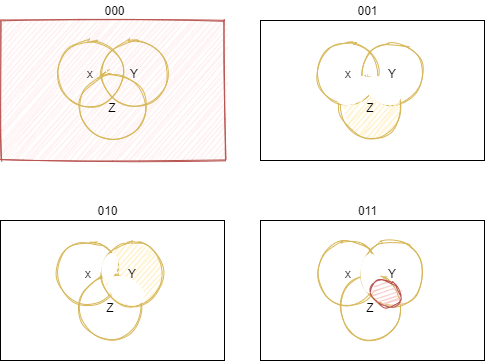

The diagram above was exported from draw.io. Its source (the exported page's mxGraphModel, read from the mxfile embedded in the PNG):
<mxGraphModel dx="1560" dy="1070" grid="1" gridSize="10" guides="1" tooltips="1" connect="1" arrows="1" fold="1" page="1" pageScale="1" pageWidth="1169" pageHeight="827" math="0" shadow="0">
  <root>
    <mxCell id="vkUhAoOQz9HIIdsJDwI1-0" />
    <mxCell id="vkUhAoOQz9HIIdsJDwI1-1" parent="vkUhAoOQz9HIIdsJDwI1-0" />
    <mxCell id="OclmArzEg9CxkbXLTP4g-0" value="" style="group" vertex="1" connectable="0" parent="vkUhAoOQz9HIIdsJDwI1-1">
      <mxGeometry x="370" y="230" width="224" height="159.9999999999999" as="geometry" />
    </mxCell>
    <mxCell id="OclmArzEg9CxkbXLTP4g-1" value="" style="rounded=0;whiteSpace=wrap;html=1;strokeColor=#b85450;sketch=1;glass=0;shadow=0;fillColor=#FFF0F0;" vertex="1" parent="OclmArzEg9CxkbXLTP4g-0">
      <mxGeometry y="19.999999999999886" width="224" height="140" as="geometry" />
    </mxCell>
    <mxCell id="OclmArzEg9CxkbXLTP4g-2" value="000" style="text;html=1;align=center;verticalAlign=middle;resizable=0;points=[];autosize=1;" vertex="1" parent="OclmArzEg9CxkbXLTP4g-0">
      <mxGeometry x="94" width="40" height="20" as="geometry" />
    </mxCell>
    <mxCell id="OclmArzEg9CxkbXLTP4g-3" value="" style="group;" vertex="1" connectable="0" parent="OclmArzEg9CxkbXLTP4g-0">
      <mxGeometry x="57.940000000000055" y="41.249999999999886" width="108.11999999999989" height="97.5" as="geometry" />
    </mxCell>
    <mxCell id="OclmArzEg9CxkbXLTP4g-4" value="x" style="ellipse;whiteSpace=wrap;html=1;aspect=fixed;strokeColor=#d6b656;sketch=1;fillColor=none;" vertex="1" parent="OclmArzEg9CxkbXLTP4g-3">
      <mxGeometry width="63.75" height="63.75" as="geometry" />
    </mxCell>
    <mxCell id="OclmArzEg9CxkbXLTP4g-5" value="Y" style="ellipse;whiteSpace=wrap;html=1;aspect=fixed;strokeColor=#d6b656;sketch=1;fillColor=none;" vertex="1" parent="OclmArzEg9CxkbXLTP4g-3">
      <mxGeometry x="44.36999999999989" width="63.75" height="63.75" as="geometry" />
    </mxCell>
    <mxCell id="OclmArzEg9CxkbXLTP4g-6" value="Z" style="ellipse;whiteSpace=wrap;html=1;aspect=fixed;strokeColor=#d6b656;sketch=1;fillColor=none;" vertex="1" parent="OclmArzEg9CxkbXLTP4g-3">
      <mxGeometry x="22.5" y="33.75" width="63.75" height="63.75" as="geometry" />
    </mxCell>
    <mxCell id="OclmArzEg9CxkbXLTP4g-15" value="" style="group" vertex="1" connectable="0" parent="vkUhAoOQz9HIIdsJDwI1-1">
      <mxGeometry x="630" y="230" width="224" height="160" as="geometry" />
    </mxCell>
    <mxCell id="OclmArzEg9CxkbXLTP4g-16" value="001" style="text;html=1;align=center;verticalAlign=middle;resizable=0;points=[];autosize=1;" vertex="1" parent="OclmArzEg9CxkbXLTP4g-15">
      <mxGeometry x="87" width="40" height="20" as="geometry" />
    </mxCell>
    <mxCell id="OclmArzEg9CxkbXLTP4g-17" value="" style="group" vertex="1" connectable="0" parent="OclmArzEg9CxkbXLTP4g-15">
      <mxGeometry y="20" width="224" height="140" as="geometry" />
    </mxCell>
    <mxCell id="OclmArzEg9CxkbXLTP4g-18" value="" style="rounded=0;whiteSpace=wrap;html=1;" vertex="1" parent="OclmArzEg9CxkbXLTP4g-17">
      <mxGeometry width="224" height="140" as="geometry" />
    </mxCell>
    <mxCell id="OclmArzEg9CxkbXLTP4g-19" value="x" style="ellipse;whiteSpace=wrap;html=1;aspect=fixed;strokeColor=#d6b656;sketch=1;fillColor=none;" vertex="1" parent="OclmArzEg9CxkbXLTP4g-17">
      <mxGeometry x="55.629999999999995" y="21.25" width="63.75" height="63.75" as="geometry" />
    </mxCell>
    <mxCell id="OclmArzEg9CxkbXLTP4g-20" value="Y" style="ellipse;whiteSpace=wrap;html=1;aspect=fixed;sketch=1;strokeColor=#d6b656;fillColor=none;" vertex="1" parent="OclmArzEg9CxkbXLTP4g-17">
      <mxGeometry x="100" y="21.25" width="63.75" height="63.75" as="geometry" />
    </mxCell>
    <mxCell id="OclmArzEg9CxkbXLTP4g-21" value="Z" style="ellipse;whiteSpace=wrap;html=1;aspect=fixed;strokeColor=#d6b656;sketch=1;fillColor=#fff2cc;" vertex="1" parent="OclmArzEg9CxkbXLTP4g-17">
      <mxGeometry x="78.13" y="55" width="63.75" height="63.75" as="geometry" />
    </mxCell>
    <mxCell id="OclmArzEg9CxkbXLTP4g-22" value="" style="ellipse;whiteSpace=wrap;html=1;shadow=0;sketch=0;rotation=30;fontColor=#333333;strokeColor=none;" vertex="1" parent="OclmArzEg9CxkbXLTP4g-17">
      <mxGeometry x="101.88" y="57.669999999999845" width="40" height="24.67" as="geometry" />
    </mxCell>
    <mxCell id="OclmArzEg9CxkbXLTP4g-23" value="" style="ellipse;whiteSpace=wrap;html=1;shadow=0;sketch=0;rotation=-30;fontColor=#333333;strokeColor=none;" vertex="1" parent="OclmArzEg9CxkbXLTP4g-17">
      <mxGeometry x="73.5" y="57.669999999999845" width="40" height="24.67" as="geometry" />
    </mxCell>
    <mxCell id="OclmArzEg9CxkbXLTP4g-24" value="" style="group" vertex="1" connectable="0" parent="vkUhAoOQz9HIIdsJDwI1-1">
      <mxGeometry x="630" y="429.9999999999999" width="224" height="160" as="geometry" />
    </mxCell>
    <mxCell id="OclmArzEg9CxkbXLTP4g-25" value="" style="group" vertex="1" connectable="0" parent="OclmArzEg9CxkbXLTP4g-24">
      <mxGeometry width="224" height="160" as="geometry" />
    </mxCell>
    <mxCell id="OclmArzEg9CxkbXLTP4g-26" value="" style="rounded=0;whiteSpace=wrap;html=1;" vertex="1" parent="OclmArzEg9CxkbXLTP4g-25">
      <mxGeometry y="20" width="224" height="140" as="geometry" />
    </mxCell>
    <mxCell id="OclmArzEg9CxkbXLTP4g-27" value="x" style="ellipse;whiteSpace=wrap;html=1;aspect=fixed;strokeColor=#d6b656;sketch=1;fillColor=none;" vertex="1" parent="OclmArzEg9CxkbXLTP4g-25">
      <mxGeometry x="55.62999999999988" y="41.25" width="63.75" height="63.75" as="geometry" />
    </mxCell>
    <mxCell id="OclmArzEg9CxkbXLTP4g-28" value="Y" style="ellipse;whiteSpace=wrap;html=1;aspect=fixed;strokeColor=#d6b656;sketch=1;fillColor=none;" vertex="1" parent="OclmArzEg9CxkbXLTP4g-25">
      <mxGeometry x="100" y="41.25" width="63.75" height="63.75" as="geometry" />
    </mxCell>
    <mxCell id="OclmArzEg9CxkbXLTP4g-29" value="Z" style="ellipse;whiteSpace=wrap;html=1;aspect=fixed;strokeColor=#d6b656;sketch=1;fillColor=none;" vertex="1" parent="OclmArzEg9CxkbXLTP4g-25">
      <mxGeometry x="78.12999999999988" y="75" width="63.75" height="63.75" as="geometry" />
    </mxCell>
    <mxCell id="OclmArzEg9CxkbXLTP4g-30" value="" style="ellipse;whiteSpace=wrap;html=1;shadow=0;sketch=0;rotation=90;fontColor=#333333;strokeColor=none;" vertex="1" parent="OclmArzEg9CxkbXLTP4g-25">
      <mxGeometry x="90" y="63.11999999999989" width="40" height="20" as="geometry" />
    </mxCell>
    <mxCell id="OclmArzEg9CxkbXLTP4g-31" value="" style="ellipse;whiteSpace=wrap;html=1;shadow=0;sketch=1;rotation=30;strokeColor=#b85450;fillColor=#f8cecc;" vertex="1" parent="OclmArzEg9CxkbXLTP4g-25">
      <mxGeometry x="107.83999999999992" y="80.96000000000004" width="34.16" height="24.04" as="geometry" />
    </mxCell>
    <mxCell id="OclmArzEg9CxkbXLTP4g-32" value="011" style="text;html=1;align=center;verticalAlign=middle;resizable=0;points=[];autosize=1;" vertex="1" parent="OclmArzEg9CxkbXLTP4g-25">
      <mxGeometry x="92" width="30" height="20" as="geometry" />
    </mxCell>
    <mxCell id="OclmArzEg9CxkbXLTP4g-34" value="" style="group" vertex="1" connectable="0" parent="vkUhAoOQz9HIIdsJDwI1-1">
      <mxGeometry x="370" y="429.9999999999999" width="224" height="160" as="geometry" />
    </mxCell>
    <mxCell id="OclmArzEg9CxkbXLTP4g-7" value="" style="group" vertex="1" connectable="0" parent="OclmArzEg9CxkbXLTP4g-34">
      <mxGeometry width="224" height="160" as="geometry" />
    </mxCell>
    <mxCell id="OclmArzEg9CxkbXLTP4g-8" value="010" style="text;html=1;align=center;verticalAlign=middle;resizable=0;points=[];autosize=1;" vertex="1" parent="OclmArzEg9CxkbXLTP4g-7">
      <mxGeometry x="87" width="40" height="20" as="geometry" />
    </mxCell>
    <mxCell id="OclmArzEg9CxkbXLTP4g-9" value="" style="group" vertex="1" connectable="0" parent="OclmArzEg9CxkbXLTP4g-7">
      <mxGeometry y="20" width="224" height="140" as="geometry" />
    </mxCell>
    <mxCell id="OclmArzEg9CxkbXLTP4g-10" value="" style="rounded=0;whiteSpace=wrap;html=1;" vertex="1" parent="OclmArzEg9CxkbXLTP4g-9">
      <mxGeometry width="224" height="140" as="geometry" />
    </mxCell>
    <mxCell id="OclmArzEg9CxkbXLTP4g-11" value="x" style="ellipse;whiteSpace=wrap;html=1;aspect=fixed;strokeColor=#d6b656;sketch=1;fillColor=none;" vertex="1" parent="OclmArzEg9CxkbXLTP4g-9">
      <mxGeometry x="55.629999999999995" y="21.25" width="63.75" height="63.75" as="geometry" />
    </mxCell>
    <mxCell id="OclmArzEg9CxkbXLTP4g-12" value="Y" style="ellipse;whiteSpace=wrap;html=1;aspect=fixed;strokeColor=#d6b656;sketch=1;fillColor=#fff2cc;" vertex="1" parent="OclmArzEg9CxkbXLTP4g-9">
      <mxGeometry x="100" y="21.25" width="63.75" height="63.75" as="geometry" />
    </mxCell>
    <mxCell id="OclmArzEg9CxkbXLTP4g-13" value="Z" style="ellipse;whiteSpace=wrap;html=1;aspect=fixed;strokeColor=#d6b656;sketch=1;fillColor=none;" vertex="1" parent="OclmArzEg9CxkbXLTP4g-9">
      <mxGeometry x="78.13" y="55" width="63.75" height="63.75" as="geometry" />
    </mxCell>
    <mxCell id="OclmArzEg9CxkbXLTP4g-14" value="" style="ellipse;whiteSpace=wrap;html=1;shadow=0;sketch=0;rotation=30;fontColor=#333333;strokeColor=none;" vertex="1" parent="OclmArzEg9CxkbXLTP4g-9">
      <mxGeometry x="105.63999999999999" y="57.669999999999845" width="40" height="24.67" as="geometry" />
    </mxCell>
    <mxCell id="OclmArzEg9CxkbXLTP4g-33" value="" style="ellipse;whiteSpace=wrap;html=1;shadow=0;sketch=0;rotation=105;fontColor=#333333;strokeColor=none;" vertex="1" parent="OclmArzEg9CxkbXLTP4g-9">
      <mxGeometry x="95.1" y="38.41" width="28" height="15.46" as="geometry" />
    </mxCell>
  </root>
</mxGraphModel>